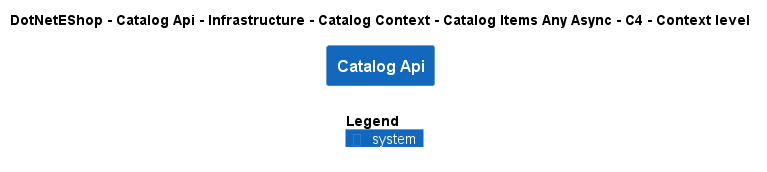

The diagram above was rendered by PlantUML. Its source (embedded in the PNG):
@startuml
!include ..\..\..\..\..\..\..\..\..\.c4s\C4_Context.puml

AddElementTag("c4interflow:lifecycle:new", $bgColor=green, $fontColor=#ffffff, $borderColor=green, $shadowing="False")
AddElementTag("c4interflow:lifecycle:changed", $bgColor=orange, $fontColor=#ffffff, $borderColor=orange, $shadowing="False")
AddElementTag("c4interflow:lifecycle:removed", $bgColor=red, $fontColor=#ffffff, $borderColor=red, $shadowing="False")

AddRelTag("c4interflow:lifecycle:new", $textColor=green, $lineColor=green)
AddRelTag("c4interflow:lifecycle:changed", $textColor=orange, $lineColor=orange)
AddRelTag("c4interflow:lifecycle:removed", $textColor=red, $lineColor=red)

SHOW_PERSON_PORTRAIT()
LAYOUT_TOP_DOWN()

skinparam linetype polyline

title DotNetEShop - Catalog Api - Infrastructure - Catalog Context - Catalog Items Any Async - C4 - Context level

System(DotNetEShop.SoftwareSystems.CatalogApi, "Catalog Api", "")



SHOW_LEGEND()
@enduml